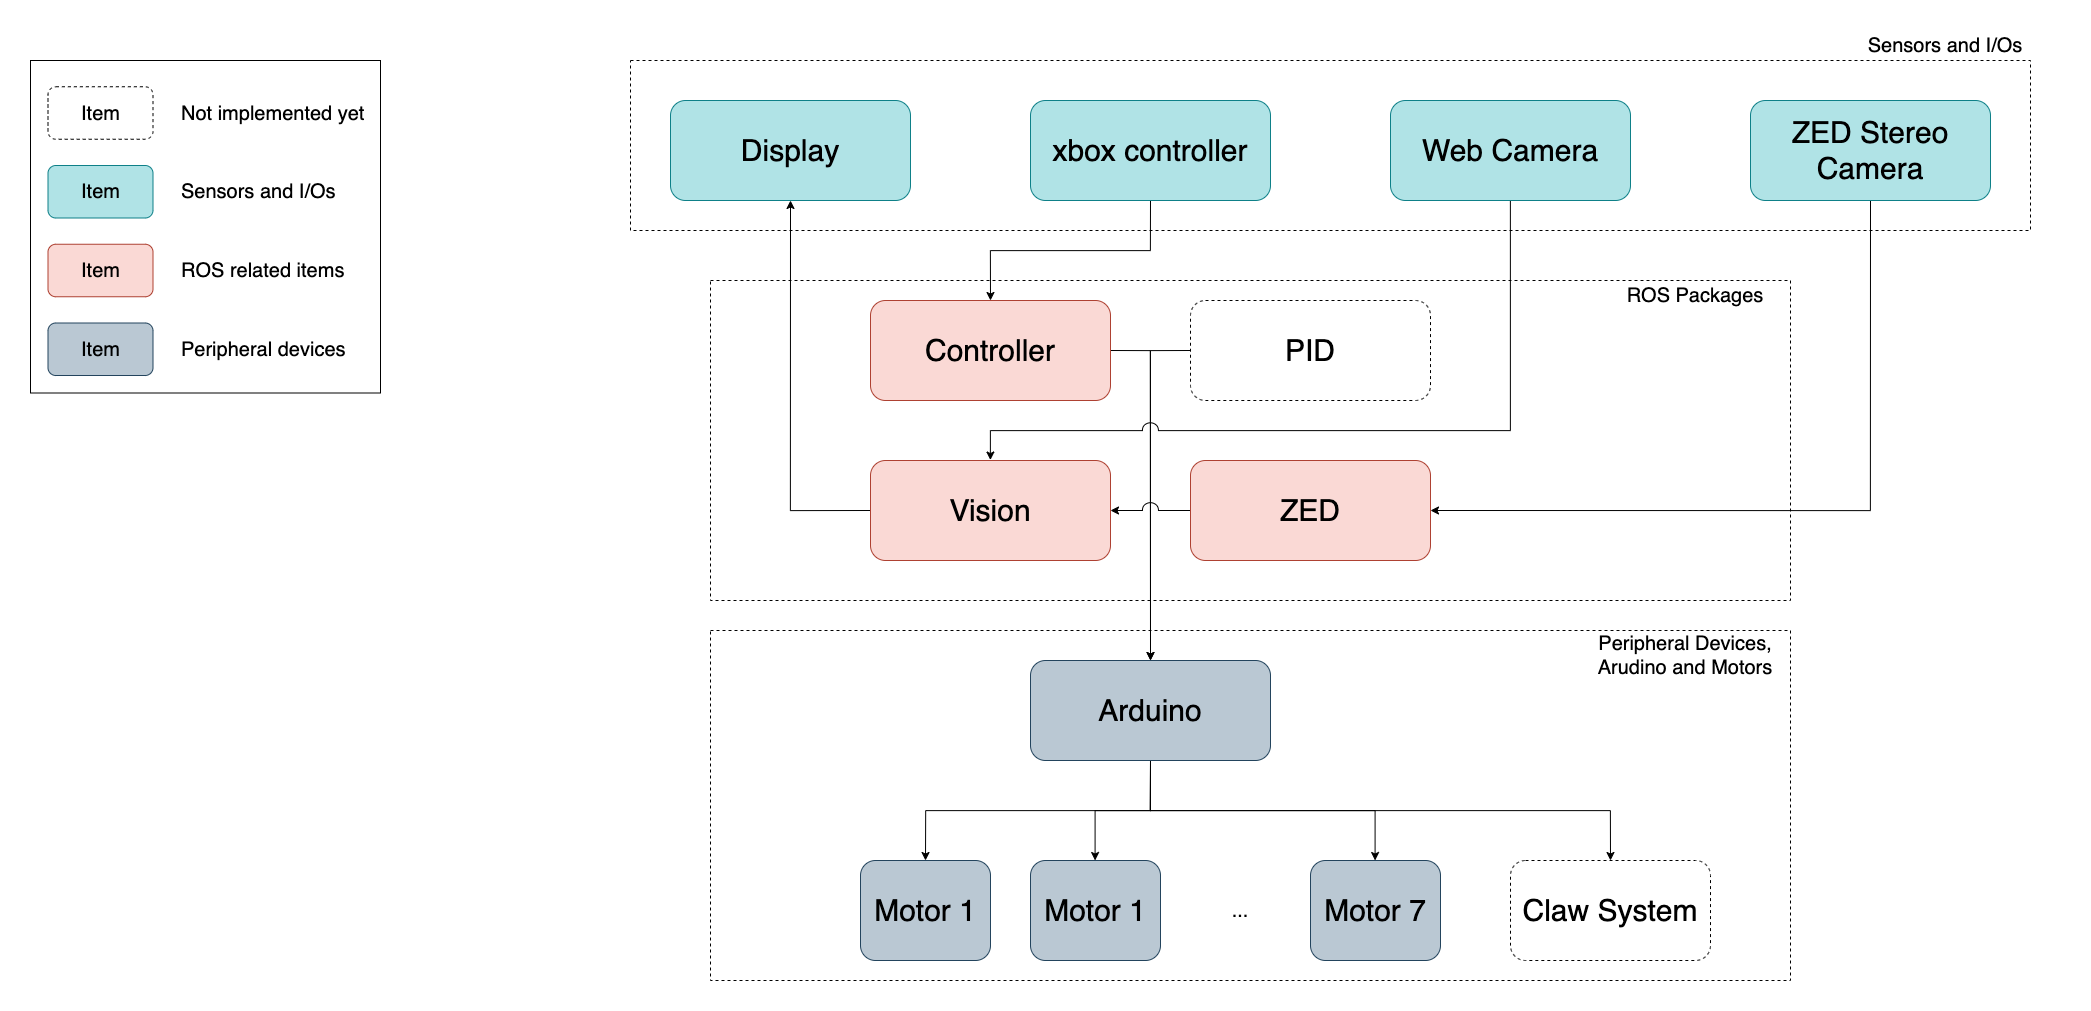

The diagram above was exported from draw.io. Its source (the exported page's mxGraphModel, read from the mxfile embedded in the PNG):
<mxGraphModel dx="1946" dy="784" grid="1" gridSize="10" guides="1" tooltips="1" connect="1" arrows="1" fold="1" page="1" pageScale="1" pageWidth="850" pageHeight="1100" math="0" shadow="0">
  <root>
    <mxCell id="0" />
    <mxCell id="1" parent="0" />
    <mxCell id="-K_IkiOKdnwpOG0c6JRN-32" value="" style="rounded=0;whiteSpace=wrap;html=1;fillColor=none;dashed=1;" vertex="1" parent="1">
      <mxGeometry x="-120" y="120" width="1400" height="170" as="geometry" />
    </mxCell>
    <mxCell id="-K_IkiOKdnwpOG0c6JRN-22" value="" style="rounded=0;whiteSpace=wrap;html=1;fillColor=none;dashed=1;" vertex="1" parent="1">
      <mxGeometry x="-40" y="340" width="1080" height="320" as="geometry" />
    </mxCell>
    <mxCell id="-K_IkiOKdnwpOG0c6JRN-23" value="" style="rounded=0;whiteSpace=wrap;html=1;fillColor=none;dashed=1;" vertex="1" parent="1">
      <mxGeometry x="-40" y="690" width="1080" height="350" as="geometry" />
    </mxCell>
    <mxCell id="-K_IkiOKdnwpOG0c6JRN-15" style="edgeStyle=orthogonalEdgeStyle;rounded=0;orthogonalLoop=1;jettySize=auto;html=1;exitX=0.5;exitY=1;exitDx=0;exitDy=0;entryX=0.5;entryY=0;entryDx=0;entryDy=0;" edge="1" parent="1" source="-K_IkiOKdnwpOG0c6JRN-1" target="-K_IkiOKdnwpOG0c6JRN-2">
      <mxGeometry relative="1" as="geometry" />
    </mxCell>
    <mxCell id="-K_IkiOKdnwpOG0c6JRN-1" value="&lt;font style=&quot;font-size: 30px&quot;&gt;xbox controller&lt;/font&gt;" style="rounded=1;whiteSpace=wrap;html=1;fillColor=#b0e3e6;strokeColor=#0e8088;" vertex="1" parent="1">
      <mxGeometry x="280" y="160" width="240" height="100" as="geometry" />
    </mxCell>
    <mxCell id="-K_IkiOKdnwpOG0c6JRN-16" style="edgeStyle=orthogonalEdgeStyle;rounded=0;orthogonalLoop=1;jettySize=auto;html=1;exitX=1;exitY=0.5;exitDx=0;exitDy=0;entryX=0.5;entryY=0;entryDx=0;entryDy=0;" edge="1" parent="1" source="-K_IkiOKdnwpOG0c6JRN-2" target="-K_IkiOKdnwpOG0c6JRN-7">
      <mxGeometry relative="1" as="geometry" />
    </mxCell>
    <mxCell id="-K_IkiOKdnwpOG0c6JRN-2" value="&lt;span style=&quot;font-size: 30px&quot;&gt;Controller&lt;/span&gt;" style="rounded=1;whiteSpace=wrap;html=1;fillColor=#fad9d5;strokeColor=#ae4132;" vertex="1" parent="1">
      <mxGeometry x="120" y="360" width="240" height="100" as="geometry" />
    </mxCell>
    <mxCell id="-K_IkiOKdnwpOG0c6JRN-17" style="edgeStyle=orthogonalEdgeStyle;rounded=0;orthogonalLoop=1;jettySize=auto;html=1;exitX=0;exitY=0.5;exitDx=0;exitDy=0;" edge="1" parent="1" source="-K_IkiOKdnwpOG0c6JRN-3">
      <mxGeometry relative="1" as="geometry">
        <mxPoint x="400" y="720" as="targetPoint" />
      </mxGeometry>
    </mxCell>
    <mxCell id="-K_IkiOKdnwpOG0c6JRN-3" value="&lt;span style=&quot;font-size: 30px&quot;&gt;PID&lt;/span&gt;" style="rounded=1;whiteSpace=wrap;html=1;dashed=1;" vertex="1" parent="1">
      <mxGeometry x="440" y="360" width="240" height="100" as="geometry" />
    </mxCell>
    <mxCell id="-K_IkiOKdnwpOG0c6JRN-21" style="edgeStyle=orthogonalEdgeStyle;rounded=0;jumpStyle=arc;jumpSize=16;orthogonalLoop=1;jettySize=auto;html=1;exitX=0;exitY=0.5;exitDx=0;exitDy=0;entryX=0.5;entryY=1;entryDx=0;entryDy=0;" edge="1" parent="1" source="-K_IkiOKdnwpOG0c6JRN-4" target="-K_IkiOKdnwpOG0c6JRN-20">
      <mxGeometry relative="1" as="geometry" />
    </mxCell>
    <mxCell id="-K_IkiOKdnwpOG0c6JRN-4" value="&lt;span style=&quot;font-size: 30px&quot;&gt;Vision&lt;/span&gt;" style="rounded=1;whiteSpace=wrap;html=1;fillColor=#fad9d5;strokeColor=#ae4132;" vertex="1" parent="1">
      <mxGeometry x="120" y="520" width="240" height="100" as="geometry" />
    </mxCell>
    <mxCell id="-K_IkiOKdnwpOG0c6JRN-19" style="edgeStyle=orthogonalEdgeStyle;rounded=0;orthogonalLoop=1;jettySize=auto;html=1;exitX=0;exitY=0.5;exitDx=0;exitDy=0;entryX=1;entryY=0.5;entryDx=0;entryDy=0;jumpStyle=arc;jumpSize=16;" edge="1" parent="1" source="-K_IkiOKdnwpOG0c6JRN-5" target="-K_IkiOKdnwpOG0c6JRN-4">
      <mxGeometry relative="1" as="geometry" />
    </mxCell>
    <mxCell id="-K_IkiOKdnwpOG0c6JRN-5" value="&lt;span style=&quot;font-size: 30px&quot;&gt;ZED&lt;/span&gt;" style="rounded=1;whiteSpace=wrap;html=1;fillColor=#fad9d5;strokeColor=#ae4132;" vertex="1" parent="1">
      <mxGeometry x="440" y="520" width="240" height="100" as="geometry" />
    </mxCell>
    <mxCell id="-K_IkiOKdnwpOG0c6JRN-12" style="edgeStyle=orthogonalEdgeStyle;rounded=0;orthogonalLoop=1;jettySize=auto;html=1;exitX=0.5;exitY=1;exitDx=0;exitDy=0;entryX=0.5;entryY=0;entryDx=0;entryDy=0;" edge="1" parent="1" source="-K_IkiOKdnwpOG0c6JRN-7" target="-K_IkiOKdnwpOG0c6JRN-8">
      <mxGeometry relative="1" as="geometry" />
    </mxCell>
    <mxCell id="-K_IkiOKdnwpOG0c6JRN-13" style="edgeStyle=orthogonalEdgeStyle;rounded=0;orthogonalLoop=1;jettySize=auto;html=1;exitX=0.5;exitY=1;exitDx=0;exitDy=0;" edge="1" parent="1" source="-K_IkiOKdnwpOG0c6JRN-7" target="-K_IkiOKdnwpOG0c6JRN-10">
      <mxGeometry relative="1" as="geometry" />
    </mxCell>
    <mxCell id="-K_IkiOKdnwpOG0c6JRN-14" style="edgeStyle=orthogonalEdgeStyle;rounded=0;orthogonalLoop=1;jettySize=auto;html=1;exitX=0.5;exitY=1;exitDx=0;exitDy=0;" edge="1" parent="1" source="-K_IkiOKdnwpOG0c6JRN-7" target="-K_IkiOKdnwpOG0c6JRN-9">
      <mxGeometry relative="1" as="geometry" />
    </mxCell>
    <mxCell id="-K_IkiOKdnwpOG0c6JRN-39" style="edgeStyle=orthogonalEdgeStyle;rounded=0;jumpStyle=arc;jumpSize=16;orthogonalLoop=1;jettySize=auto;html=1;exitX=0.5;exitY=1;exitDx=0;exitDy=0;entryX=0.5;entryY=0;entryDx=0;entryDy=0;" edge="1" parent="1" source="-K_IkiOKdnwpOG0c6JRN-7" target="-K_IkiOKdnwpOG0c6JRN-35">
      <mxGeometry relative="1" as="geometry" />
    </mxCell>
    <mxCell id="-K_IkiOKdnwpOG0c6JRN-7" value="&lt;span style=&quot;font-size: 30px&quot;&gt;Arduino&lt;/span&gt;" style="rounded=1;whiteSpace=wrap;html=1;fillColor=#bac8d3;strokeColor=#23445d;" vertex="1" parent="1">
      <mxGeometry x="280" y="720" width="240" height="100" as="geometry" />
    </mxCell>
    <mxCell id="-K_IkiOKdnwpOG0c6JRN-8" value="&lt;span style=&quot;font-size: 30px&quot;&gt;Motor 1&lt;/span&gt;" style="rounded=1;whiteSpace=wrap;html=1;fillColor=#bac8d3;strokeColor=#23445d;" vertex="1" parent="1">
      <mxGeometry x="110" y="920" width="130" height="100" as="geometry" />
    </mxCell>
    <mxCell id="-K_IkiOKdnwpOG0c6JRN-9" value="&lt;span style=&quot;font-size: 30px&quot;&gt;Motor 7&lt;/span&gt;" style="rounded=1;whiteSpace=wrap;html=1;fillColor=#bac8d3;strokeColor=#23445d;" vertex="1" parent="1">
      <mxGeometry x="560" y="920" width="130" height="100" as="geometry" />
    </mxCell>
    <mxCell id="-K_IkiOKdnwpOG0c6JRN-10" value="&lt;span style=&quot;font-size: 30px&quot;&gt;Motor 1&lt;/span&gt;" style="rounded=1;whiteSpace=wrap;html=1;fillColor=#bac8d3;strokeColor=#23445d;" vertex="1" parent="1">
      <mxGeometry x="280" y="920" width="130" height="100" as="geometry" />
    </mxCell>
    <mxCell id="-K_IkiOKdnwpOG0c6JRN-11" value="&lt;font style=&quot;font-size: 20px&quot;&gt;...&lt;/font&gt;" style="text;html=1;strokeColor=none;fillColor=none;align=center;verticalAlign=middle;whiteSpace=wrap;rounded=0;" vertex="1" parent="1">
      <mxGeometry x="470" y="960" width="40" height="20" as="geometry" />
    </mxCell>
    <mxCell id="-K_IkiOKdnwpOG0c6JRN-20" value="&lt;font style=&quot;font-size: 30px&quot;&gt;Display&lt;/font&gt;" style="rounded=1;whiteSpace=wrap;html=1;fillColor=#b0e3e6;strokeColor=#0e8088;" vertex="1" parent="1">
      <mxGeometry x="-80" y="160" width="240" height="100" as="geometry" />
    </mxCell>
    <mxCell id="-K_IkiOKdnwpOG0c6JRN-25" value="&lt;font style=&quot;font-size: 20px&quot;&gt;Peripheral Devices, Arudino and Motors&lt;/font&gt;" style="text;html=1;strokeColor=none;fillColor=none;align=center;verticalAlign=middle;whiteSpace=wrap;rounded=0;" vertex="1" parent="1">
      <mxGeometry x="820" y="700" width="230" height="30" as="geometry" />
    </mxCell>
    <mxCell id="-K_IkiOKdnwpOG0c6JRN-27" style="edgeStyle=orthogonalEdgeStyle;rounded=0;jumpStyle=arc;jumpSize=16;orthogonalLoop=1;jettySize=auto;html=1;exitX=0.5;exitY=1;exitDx=0;exitDy=0;entryX=0.5;entryY=0;entryDx=0;entryDy=0;" edge="1" parent="1" source="-K_IkiOKdnwpOG0c6JRN-26" target="-K_IkiOKdnwpOG0c6JRN-4">
      <mxGeometry relative="1" as="geometry">
        <Array as="points">
          <mxPoint x="760" y="490" />
          <mxPoint x="240" y="490" />
        </Array>
      </mxGeometry>
    </mxCell>
    <mxCell id="-K_IkiOKdnwpOG0c6JRN-26" value="&lt;font style=&quot;font-size: 30px&quot;&gt;Web Camera&lt;/font&gt;" style="rounded=1;whiteSpace=wrap;html=1;fillColor=#b0e3e6;strokeColor=#0e8088;" vertex="1" parent="1">
      <mxGeometry x="640" y="160" width="240" height="100" as="geometry" />
    </mxCell>
    <mxCell id="-K_IkiOKdnwpOG0c6JRN-29" style="edgeStyle=orthogonalEdgeStyle;rounded=0;jumpStyle=arc;jumpSize=16;orthogonalLoop=1;jettySize=auto;html=1;exitX=0.5;exitY=1;exitDx=0;exitDy=0;entryX=1;entryY=0.5;entryDx=0;entryDy=0;" edge="1" parent="1" source="-K_IkiOKdnwpOG0c6JRN-28" target="-K_IkiOKdnwpOG0c6JRN-5">
      <mxGeometry relative="1" as="geometry" />
    </mxCell>
    <mxCell id="-K_IkiOKdnwpOG0c6JRN-28" value="&lt;span style=&quot;font-size: 30px&quot;&gt;ZED Stereo Camera&lt;/span&gt;" style="rounded=1;whiteSpace=wrap;html=1;fillColor=#b0e3e6;strokeColor=#0e8088;" vertex="1" parent="1">
      <mxGeometry x="1000" y="160" width="240" height="100" as="geometry" />
    </mxCell>
    <mxCell id="-K_IkiOKdnwpOG0c6JRN-30" value="&lt;font style=&quot;font-size: 20px&quot;&gt;ROS Packages&lt;/font&gt;" style="text;html=1;strokeColor=none;fillColor=none;align=center;verticalAlign=middle;whiteSpace=wrap;rounded=0;" vertex="1" parent="1">
      <mxGeometry x="830" y="340" width="230" height="30" as="geometry" />
    </mxCell>
    <mxCell id="-K_IkiOKdnwpOG0c6JRN-33" value="&lt;span style=&quot;font-size: 20px&quot;&gt;Sensors and I/Os&lt;/span&gt;" style="text;html=1;strokeColor=none;fillColor=none;align=center;verticalAlign=middle;whiteSpace=wrap;rounded=0;" vertex="1" parent="1">
      <mxGeometry x="1080" y="90" width="230" height="30" as="geometry" />
    </mxCell>
    <mxCell id="-K_IkiOKdnwpOG0c6JRN-35" value="&lt;span style=&quot;font-size: 30px&quot;&gt;Claw System&lt;/span&gt;" style="rounded=1;whiteSpace=wrap;html=1;dashed=1;" vertex="1" parent="1">
      <mxGeometry x="760" y="920" width="200" height="100" as="geometry" />
    </mxCell>
    <mxCell id="-K_IkiOKdnwpOG0c6JRN-50" value="" style="group" vertex="1" connectable="0" parent="1">
      <mxGeometry x="-720" y="120" width="350" height="332.5" as="geometry" />
    </mxCell>
    <mxCell id="-K_IkiOKdnwpOG0c6JRN-49" value="" style="group" vertex="1" connectable="0" parent="-K_IkiOKdnwpOG0c6JRN-50">
      <mxGeometry width="350" height="332.5" as="geometry" />
    </mxCell>
    <mxCell id="-K_IkiOKdnwpOG0c6JRN-40" value="&lt;font style=&quot;font-size: 20px&quot;&gt;Item&lt;/font&gt;" style="rounded=1;whiteSpace=wrap;html=1;dashed=1;" vertex="1" parent="-K_IkiOKdnwpOG0c6JRN-49">
      <mxGeometry x="17.5" y="26.25" width="105" height="52.5" as="geometry" />
    </mxCell>
    <mxCell id="-K_IkiOKdnwpOG0c6JRN-41" value="&lt;span style=&quot;font-size: 20px&quot;&gt;Not implemented yet&lt;/span&gt;" style="text;html=1;strokeColor=none;fillColor=none;align=left;verticalAlign=middle;whiteSpace=wrap;rounded=0;" vertex="1" parent="-K_IkiOKdnwpOG0c6JRN-49">
      <mxGeometry x="148.75" y="39.375" width="201.25" height="26.25" as="geometry" />
    </mxCell>
    <mxCell id="-K_IkiOKdnwpOG0c6JRN-42" value="&lt;font style=&quot;font-size: 20px&quot;&gt;Item&lt;/font&gt;" style="rounded=1;whiteSpace=wrap;html=1;fillColor=#b0e3e6;strokeColor=#0e8088;" vertex="1" parent="-K_IkiOKdnwpOG0c6JRN-49">
      <mxGeometry x="17.5" y="105" width="105" height="52.5" as="geometry" />
    </mxCell>
    <mxCell id="-K_IkiOKdnwpOG0c6JRN-43" value="&lt;font style=&quot;font-size: 20px&quot;&gt;Item&lt;/font&gt;" style="rounded=1;whiteSpace=wrap;html=1;fillColor=#fad9d5;strokeColor=#ae4132;" vertex="1" parent="-K_IkiOKdnwpOG0c6JRN-49">
      <mxGeometry x="17.5" y="183.75" width="105" height="52.5" as="geometry" />
    </mxCell>
    <mxCell id="-K_IkiOKdnwpOG0c6JRN-44" value="&lt;font style=&quot;font-size: 20px&quot;&gt;Item&lt;/font&gt;" style="rounded=1;whiteSpace=wrap;html=1;fillColor=#bac8d3;strokeColor=#23445d;" vertex="1" parent="-K_IkiOKdnwpOG0c6JRN-49">
      <mxGeometry x="17.5" y="262.5" width="105" height="52.5" as="geometry" />
    </mxCell>
    <mxCell id="-K_IkiOKdnwpOG0c6JRN-45" value="&lt;span style=&quot;font-size: 20px&quot;&gt;Sensors and I/Os&lt;/span&gt;" style="text;html=1;strokeColor=none;fillColor=none;align=left;verticalAlign=middle;whiteSpace=wrap;rounded=0;" vertex="1" parent="-K_IkiOKdnwpOG0c6JRN-49">
      <mxGeometry x="148.75" y="118.125" width="201.25" height="26.25" as="geometry" />
    </mxCell>
    <mxCell id="-K_IkiOKdnwpOG0c6JRN-46" value="&lt;span style=&quot;font-size: 20px&quot;&gt;ROS related items&lt;/span&gt;" style="text;html=1;strokeColor=none;fillColor=none;align=left;verticalAlign=middle;whiteSpace=wrap;rounded=0;" vertex="1" parent="-K_IkiOKdnwpOG0c6JRN-49">
      <mxGeometry x="148.75" y="196.875" width="201.25" height="26.25" as="geometry" />
    </mxCell>
    <mxCell id="-K_IkiOKdnwpOG0c6JRN-47" value="&lt;span style=&quot;font-size: 20px&quot;&gt;Peripheral devices&lt;/span&gt;" style="text;html=1;strokeColor=none;fillColor=none;align=left;verticalAlign=middle;whiteSpace=wrap;rounded=0;" vertex="1" parent="-K_IkiOKdnwpOG0c6JRN-49">
      <mxGeometry x="148.75" y="275.625" width="201.25" height="26.25" as="geometry" />
    </mxCell>
    <mxCell id="-K_IkiOKdnwpOG0c6JRN-48" value="" style="rounded=0;whiteSpace=wrap;html=1;fillColor=none;" vertex="1" parent="-K_IkiOKdnwpOG0c6JRN-49">
      <mxGeometry width="350" height="332.5" as="geometry" />
    </mxCell>
  </root>
</mxGraphModel>